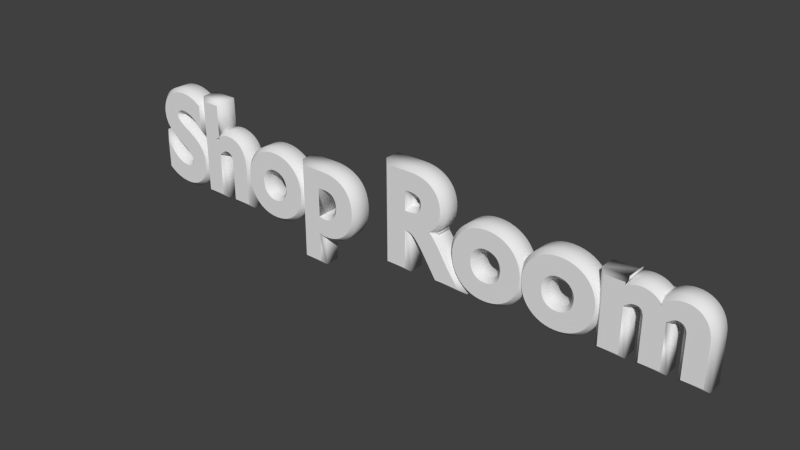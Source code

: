 # Source: Shop_Room.blend  (saved by Blender 2.72.0; exported with 4.5.12 LTS)
import bpy
from mathutils import Matrix  # noqa: F401  (used for matrix-valued properties, if any)

bpy.ops.wm.read_factory_settings(use_empty=True)
scene = bpy.context.scene
scene.name = 'Scene'

# ---- collections
col_collection_1 = bpy.data.collections.new('Collection 1'); scene.collection.children.link(col_collection_1)

# ---- world
world_world = bpy.data.worlds.new('World'); scene.world = world_world
world_world.color = (0.05088, 0.05088, 0.05088)
world_world.use_sun_shadow = False
world_world.sun_shadow_jitter_overblur = 0.0
world_world.cycles.sampling_method = 'MANUAL'
world_world.cycles.sample_map_resolution = 256

# ---- curves / text
txt_text = bpy.data.curves.new('Text', 'FONT')
txt_text.dimensions = '2D'
txt_text.body = 'Shop Room'
txt_text.use_path_clamp = True
txt_text.bevel_resolution = 0
txt_text.offset = 0.03
txt_text.extrude = 0.06
txt_text.bevel_depth = 0.03

# ---- objects
ob_text = bpy.data.objects.new('Text', txt_text)

# ---- transforms, parenting, visibility, modifiers, constraints
ob_text.location = (0.0, 0.0, 0.0)
ob_text.rotation_euler = (1.571, -0.0, 0.0)
ob_text.lineart.crease_threshold = 0.0

# ---- collection membership
col_collection_1.objects.link(ob_text)

# ---- scene / render settings (as saved in the file)
scene.frame_start = 1; scene.frame_end = 250; scene.frame_set(1)
scene.render.engine = 'BLENDER_EEVEE_NEXT'
scene.render.resolution_percentage = 50
scene.render.dither_intensity = 0.0
scene.cycles.use_denoising = False
scene.cycles.samples = 10
scene.cycles.sampling_pattern = 'TABULATED_SOBOL'
scene.cycles.light_sampling_threshold = 0.0
scene.cycles.use_adaptive_sampling = False
scene.cycles.use_light_tree = False
scene.cycles.blur_glossy = 0.0
scene.cycles.pixel_filter_type = 'GAUSSIAN'
scene.cycles.sample_clamp_indirect = 0.0
scene.view_settings.view_transform = 'Standard'
bpy.context.view_layer.update()

# ---- added for rendering (the .blend has no active camera and no usable light): camera, sun
cam_auto = bpy.data.cameras.new('AutoCamera')
cam_auto.lens = 50.0
cam_auto.sensor_width = 36.0
cam_auto.clip_end = 1000.0
ob_auto_camera = bpy.data.objects.new('AutoCamera', cam_auto)
scene.collection.objects.link(ob_auto_camera)
ob_auto_camera.location = (6.77621, -5.28265, 3.75227)
ob_auto_camera.rotation_euler = (1.09748, -7.21219e-08, 0.694738)
scene.camera = ob_auto_camera
light_auto_sun = bpy.data.lights.new('AutoSun', 'SUN')
light_auto_sun.energy = 3.0
light_auto_sun.angle = 0.0523599
ob_auto_sun = bpy.data.objects.new('AutoSun', light_auto_sun)
scene.collection.objects.link(ob_auto_sun)
ob_auto_sun.rotation_euler = (0.872665, 0.174533, 0.523599)
bpy.context.view_layer.update()
